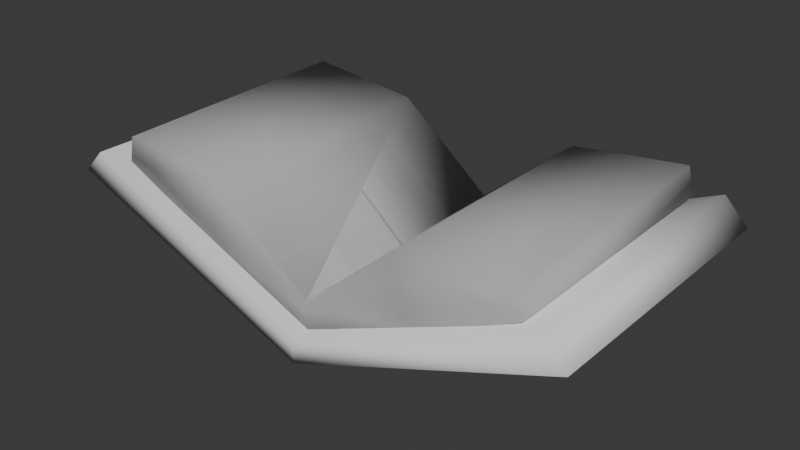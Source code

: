 # Source: book_model.blend  (saved by Blender 4.2.66; exported with 4.5.12 LTS)
import bpy
from mathutils import Matrix  # noqa: F401  (used for matrix-valued properties, if any)

bpy.ops.wm.read_factory_settings(use_empty=True)
scene = bpy.context.scene
scene.name = 'Scene'

# ---- collections
col_collection = bpy.data.collections.new('Collection'); scene.collection.children.link(col_collection)

# ---- world
world_world = bpy.data.worlds.new('World'); scene.world = world_world
world_world.use_nodes = True; world_world.node_tree.nodes.clear()
_N = world_world.node_tree.nodes; _L = world_world.node_tree.links
n0 = _N.new('ShaderNodeOutputWorld'); n0.name = 'World Output'; n0.location = (300, 300)
n1 = _N.new('ShaderNodeBackground'); n1.name = 'Background'; n1.location = (10, 300)
n1.inputs[0].default_value = (0.05088, 0.05088, 0.05088, 1.0)
_L.new(n1.outputs[0], n0.inputs[0])
n0.is_active_output = True
world_world.color = (0.05088, 0.05088, 0.05088)
world_world.sun_shadow_jitter_overblur = 0.0

# ---- meshes
me_cube_001 = bpy.data.meshes.new('Cube.001')
me_cube_001.from_pydata([(0.8723, -0.9716, 0.5324), (0.7543, -0.982, 1.041), (0.881, 1.028, 0.5752), (0.763, 1.018, 1.084), (0.0, 1.04, 0.2252), (0.0, 1.035, 0.4504), (0.0, -0.9599, 0.1824), (0.0, -0.9649, 0.4076), (1.671, 1.011, 1.191), (1.719, 1.015, 0.984), (1.711, -0.984, 0.9412), (1.663, -0.9883, 1.148)], [], [(4, 5, 3, 2), (3, 1, 11, 8), (4, 2, 0, 6), (0, 1, 7, 6), (3, 5, 7, 1), (9, 8, 11, 10), (2, 3, 8, 9), (1, 0, 10, 11), (0, 2, 9, 10)])
me_cube_001.polygons.foreach_set('use_smooth', [True] * 9)
_uv = me_cube_001.uv_layers.new(name='UVMap')
_uv.uv.foreach_set('vector', [0.375, 0.375, 0.625, 0.375, 0.625, 0.5, 0.375, 0.5, 0.625, 0.5, 0.625, 0.75, 0.625, 0.75, 0.625, 0.5, 0.25, 0.5, 0.375, 0.5, 0.375, 0.75, 0.25, 0.75, 0.375, 0.75, 0.625, 0.75, 0.625, 0.875, 0.375, 0.875, 0.625, 0.5, 0.75, 0.5, 0.75, 0.75, 0.625, 0.75, 0.375, 0.5, 0.625, 0.5, 0.625, 0.75, 0.375, 0.75, 0.375, 0.5, 0.625, 0.5, 0.625, 0.5, 0.375, 0.5, 0.625, 0.75, 0.375, 0.75, 0.375, 0.75, 0.625, 0.75, 0.375, 0.75, 0.375, 0.5, 0.375, 0.5, 0.375, 0.75])
me_cube_001.update()
me_cube_002 = bpy.data.meshes.new('Cube.002')
me_cube_002.from_pydata([(2.086, -1.11, 0.8113), (1.898, -1.11, 1.003), (2.086, 1.124, 0.8113), (1.898, 1.124, 1.003), (0.0, 1.124, -0.00638), (0.0, 1.124, 0.1851), (0.0, -1.11, -0.00638), (0.0, -1.11, 0.1851)], [], [(4, 5, 3, 2), (2, 3, 1, 0), (4, 2, 0, 6), (3, 5, 7, 1), (0, 1, 7, 6)])
me_cube_002.polygons.foreach_set('use_smooth', [True] * 5)
_uv = me_cube_002.uv_layers.new(name='UVMap')
_uv.uv.foreach_set('vector', [0.375, 0.375, 0.625, 0.375, 0.625, 0.5, 0.375, 0.5, 0.375, 0.5, 0.625, 0.5, 0.625, 0.75, 0.375, 0.75, 0.25, 0.5, 0.375, 0.5, 0.375, 0.75, 0.25, 0.75, 0.625, 0.5, 0.75, 0.5, 0.75, 0.75, 0.625, 0.75, 0.375, 0.75, 0.625, 0.75, 0.625, 0.875, 0.375, 0.875])
me_cube_002.update()

# ---- objects
ob_cube = bpy.data.objects.new('Cube', me_cube_001)
ob_cube_001 = bpy.data.objects.new('Cube.001', me_cube_002)

# ---- transforms, parenting, visibility, modifiers, constraints
ob_cube.location = (0.0, 0.0, 0.0)
_m = ob_cube.modifiers.new('Mirror', 'MIRROR')
_m.use_clip = True
_m = ob_cube.modifiers.new('Mirror.001', 'MIRROR')
_m.use_clip = True
ob_cube_001.location = (0.0, 0.0, 0.0)
_m = ob_cube_001.modifiers.new('Mirror', 'MIRROR')
_m.use_clip = True

# ---- collection membership
col_collection.objects.link(ob_cube)
col_collection.objects.link(ob_cube_001)

# ---- scene / render settings (as saved in the file)
scene.frame_start = 1; scene.frame_end = 250; scene.frame_set(1)
scene.render.engine = 'BLENDER_EEVEE_NEXT'
bpy.context.view_layer.update()

# ---- added for rendering (the .blend has no active camera and no usable light): camera, sun
cam_auto = bpy.data.cameras.new('AutoCamera')
cam_auto.lens = 50.0
cam_auto.sensor_width = 36.0
cam_auto.clip_end = 1000.0
ob_auto_camera = bpy.data.objects.new('AutoCamera', cam_auto)
scene.collection.objects.link(ob_auto_camera)
ob_auto_camera.location = (4.51656, -5.41289, 4.20547)
ob_auto_camera.rotation_euler = (1.09748, -7.21219e-08, 0.694738)
scene.camera = ob_auto_camera
light_auto_sun = bpy.data.lights.new('AutoSun', 'SUN')
light_auto_sun.energy = 3.0
light_auto_sun.angle = 0.0523599
ob_auto_sun = bpy.data.objects.new('AutoSun', light_auto_sun)
scene.collection.objects.link(ob_auto_sun)
ob_auto_sun.rotation_euler = (0.872665, 0.174533, 0.523599)
bpy.context.view_layer.update()
